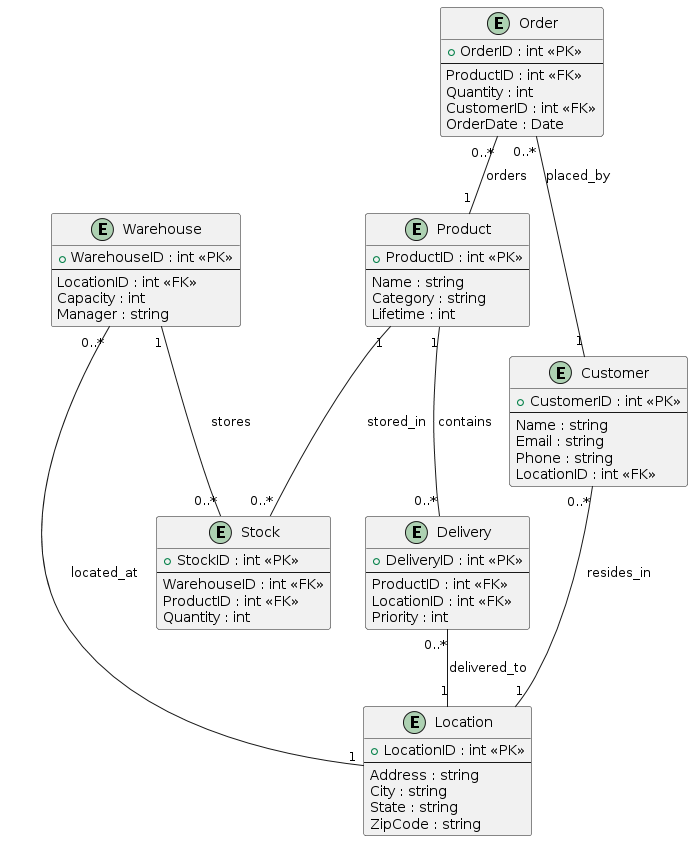

The diagram above was rendered by PlantUML. Its source (embedded in the PNG):
@startuml
entity Product {
  + ProductID : int <<PK>>
  --
  Name : string
  Category : string
  Lifetime : int
}

entity Delivery {
  + DeliveryID : int <<PK>>
  --
  ProductID : int <<FK>>
  LocationID : int <<FK>>
  Priority : int
}

entity Location {
  + LocationID : int <<PK>>
  --
  Address : string
  City : string
  State : string
  ZipCode : string
}

entity Warehouse {
  + WarehouseID : int <<PK>>
  --
  LocationID : int <<FK>>
  Capacity : int
  Manager : string
}

entity Stock {
  + StockID : int <<PK>>
  --
  WarehouseID : int <<FK>>
  ProductID : int <<FK>>
  Quantity : int
}

entity Order {
  + OrderID : int <<PK>>
  --
  ProductID : int <<FK>>
  Quantity : int
  CustomerID : int <<FK>>
  OrderDate : Date
}

entity Customer {
  + CustomerID : int <<PK>>
  --
  Name : string
  Email : string
  Phone : string
  LocationID : int <<FK>>
}

Product "1" -- "0..*" Delivery : contains
Delivery "0..*" -- "1" Location : delivered_to
Warehouse "1" -- "0..*" Stock : stores
Product "1" -- "0..*" Stock : stored_in
Order "0..*" -- "1" Product : orders
Order "0..*" -- "1" Customer : placed_by
Customer "0..*" -- "1" Location : resides_in
Warehouse "0..*" -- "1" Location : located_at
@enduml